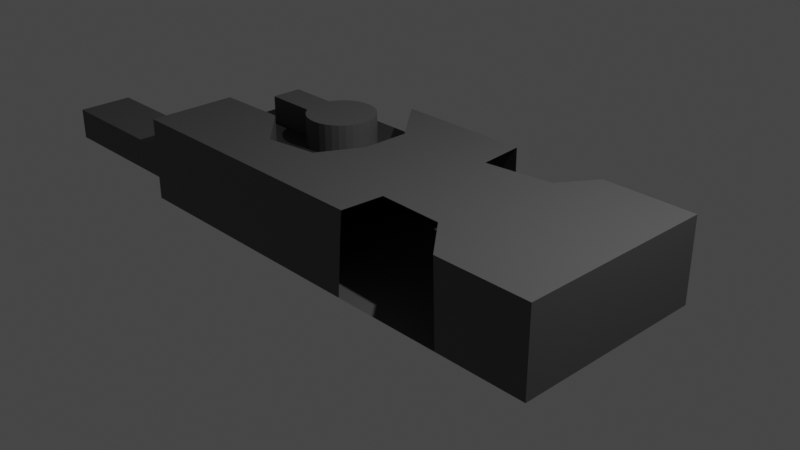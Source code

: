 # Source: radio.blend  (saved by Blender 2.80.42; exported with 4.5.12 LTS)
import bpy
from mathutils import Matrix  # noqa: F401  (used for matrix-valued properties, if any)

bpy.ops.wm.read_factory_settings(use_empty=True)
scene = bpy.context.scene
scene.name = 'Scene'

# ---- collections
col_collection = bpy.data.collections.new('Collection'); scene.collection.children.link(col_collection)

# ---- materials (node trees are filled in below, after node groups)
mat_outr_raio_001 = bpy.data.materials.new('Outr Raio.001')
mat_outr_raio_001.alpha_threshold = 0.0
mat_outr_raio_001.use_transparent_shadow = False
mat_outr_raio_001.roughness = 0.5
mat_outr_raio_001.line_color = (0.0, 0.0, 0.0, 1.0)
mat_innr = bpy.data.materials.new('INNR')
mat_innr.use_transparent_shadow = False
mat_innr.roughness = 0.25

# ---- material node trees
mat_outr_raio_001.use_nodes = True; mat_outr_raio_001.node_tree.nodes.clear()
_N = mat_outr_raio_001.node_tree.nodes; _L = mat_outr_raio_001.node_tree.links
n0 = _N.new('ShaderNodeOutputMaterial'); n0.name = 'Material Output'; n0.location = (300, 300)
n1 = _N.new('ShaderNodeBsdfPrincipled'); n1.name = 'Principled BSDF'; n1.location = (10, 300)
n1.distribution = 'GGX'
n1.subsurface_method = 'BURLEY'
n1.inputs[0].default_value = (0.08714, 0.08714, 0.08714, 1.0)
n1.inputs[3].default_value = 1.45
_L.new(n1.outputs[0], n0.inputs[0])
n0.is_active_output = True
mat_innr.use_nodes = True; mat_innr.node_tree.nodes.clear()
_N = mat_innr.node_tree.nodes; _L = mat_innr.node_tree.links
n0 = _N.new('ShaderNodeOutputMaterial'); n0.name = 'Material Output'; n0.location = (300, 300)
n1 = _N.new('ShaderNodeBsdfPrincipled'); n1.name = 'Principled BSDF'; n1.location = (10, 300)
n1.distribution = 'GGX'
n1.subsurface_method = 'BURLEY'
n1.inputs[0].default_value = (0.02721, 0.02721, 0.02721, 1.0)
n1.inputs[3].default_value = 1.45
_L.new(n1.outputs[0], n0.inputs[0])
n0.is_active_output = True

# ---- world
world_world = bpy.data.worlds.new('World'); scene.world = world_world
world_world.use_nodes = True; world_world.node_tree.nodes.clear()
_N = world_world.node_tree.nodes; _L = world_world.node_tree.links
n0 = _N.new('ShaderNodeOutputWorld'); n0.name = 'World Output'; n0.location = (300, 300)
n1 = _N.new('ShaderNodeBackground'); n1.name = 'Background'; n1.location = (10, 300)
n1.inputs[0].default_value = (0.05088, 0.05088, 0.05088, 1.0)
_L.new(n1.outputs[0], n0.inputs[0])
n0.is_active_output = True
world_world.color = (0.05088, 0.05088, 0.05088)
world_world.use_sun_shadow = False
world_world.sun_shadow_jitter_overblur = 0.0

# ---- cameras
cam_camera = bpy.data.cameras.new('Camera')
cam_camera.clip_end = 100.0
cam_camera.ortho_scale = 7.314
cam_camera.dof.focus_distance = 0.0
cam_camera.dof.aperture_fstop = 128.0

# ---- lights
light_light = bpy.data.lights.new('Light', 'POINT')
light_light.transmission_factor = 0.0
light_light.cutoff_distance = 30.0
light_light.energy = 1000.0
light_light.shadow_buffer_clip_start = 1.001
light_light.shadow_soft_size = 0.1
light_light.shadow_maximum_resolution = 0.006
light_light.use_absolute_resolution = True

# ---- meshes
me_cube = bpy.data.meshes.new('Cube')
me_cube.from_pydata([(1.0, 1.0, 1.0), (1.0, 1.0, -1.0), (1.0, -1.0, 1.0), (1.0, -1.0, -1.0), (-1.0, 1.0, 1.0), (-1.0, 1.0, -1.0), (-1.0, -1.0, 1.0), (-1.0, -1.0, -1.0), (-1.705, -0.8794, -0.5659), (-1.705, -0.8794, 0.5659), (-1.705, -0.3149, -0.5659), (-1.705, -0.3149, 0.5659), (-0.9605, -0.8794, -0.5659), (-0.9605, -0.8794, 0.5659), (-0.9605, -0.3149, -0.5659), (-0.9605, -0.3149, 0.5659), (-0.3724, 1.0, 1.0), (-1.0, -0.105, 1.0), (-0.6958, -0.08766, 1.0), (-0.5067, -0.4957, 1.0), (-0.2873, -0.4145, 1.0), (-0.1917, 0.01588, 1.0), (-0.19, 0.4927, 1.0), (-1.0, -0.105, 1.0), (-1.0, 1.0, 1.0), (-0.3724, 1.0, 1.0), (-0.6958, -0.08766, 1.0), (-0.5067, -0.4957, 1.0), (-0.2873, -0.4145, 1.0), (-0.1917, 0.01588, 1.0), (-0.19, 0.4927, 1.0), (-1.0, -0.105, 1.0), (-1.0, 1.0, 1.0), (-0.3724, 1.0, 1.0), (-0.6958, -0.08766, 1.0), (-0.5067, -0.4957, 1.0), (-0.2873, -0.4145, 1.0), (-0.1917, 0.01588, 1.0), (-0.19, 0.4927, 1.0), (-1.0, -0.105, 1.0), (-1.0, 1.0, 1.0), (-0.3724, 1.0, 1.0), (-0.6958, -0.08766, 1.0), (-0.5067, -0.4957, 1.0), (-0.2873, -0.4145, 1.0), (-0.1917, 0.01588, 1.0), (-0.19, 0.4927, 1.0), (1.0, -1.0, 1.962), (-1.0, -1.0, 1.962), (1.0, 1.0, 1.962), (-0.3724, 1.0, 1.962), (-1.0, -0.105, 1.962), (-0.6958, -0.08766, 1.962), (-0.5067, -0.4957, 1.962), (-0.2873, -0.4145, 1.962), (-0.1917, 0.01588, 1.962), (-0.19, 0.4927, 1.962), (-0.8789, 0.2368, 1.965), (-0.8789, 0.2368, 0.6964), (-0.5108, 0.7232, -1.233), (-0.5108, 0.7232, 2.068), (-0.4824, 0.7166, -1.233), (-0.4824, 0.7166, 2.068), (-0.4551, 0.6969, -1.233), (-0.4551, 0.6969, 2.068), (-0.4299, 0.6649, -1.233), (-0.4299, 0.6649, 2.068), (-0.4079, 0.6219, -1.233), (-0.4079, 0.6219, 2.068), (-0.3898, 0.5695, -1.233), (-0.3898, 0.5695, 2.068), (-0.3763, 0.5098, -1.233), (-0.3763, 0.5098, 2.068), (-0.368, 0.4449, -1.233), (-0.368, 0.4449, 2.068), (-0.3652, 0.3774, -1.233), (-0.3652, 0.3774, 2.068), (-0.368, 0.31, -1.233), (-0.368, 0.31, 2.068), (-0.3763, 0.2451, -1.233), (-0.3763, 0.2451, 2.068), (-0.3898, 0.1853, -1.233), (-0.3898, 0.1853, 2.068), (-0.4079, 0.1329, -1.233), (-0.4079, 0.1329, 2.068), (-0.4299, 0.08993, -1.233), (-0.4299, 0.08993, 2.068), (-0.4551, 0.05798, -1.233), (-0.4551, 0.05798, 2.068), (-0.4824, 0.0383, -1.233), (-0.4824, 0.0383, 2.068), (-0.5108, 0.03166, -1.233), (-0.5108, 0.03166, 2.068), (-0.5392, 0.0383, -1.233), (-0.5392, 0.0383, 2.068), (-0.5665, 0.05798, -1.233), (-0.5665, 0.05798, 2.068), (-0.5917, 0.08993, -1.233), (-0.5917, 0.08993, 2.068), (-0.6138, 0.1329, -1.233), (-0.6138, 0.1329, 2.068), (-0.6319, 0.1853, -1.233), (-0.6319, 0.1853, 2.068), (-0.6453, 0.2451, -1.233), (-0.6453, 0.2451, 2.068), (-0.6536, 0.31, -1.233), (-0.6536, 0.31, 2.068), (-0.6564, 0.3774, -1.233), (-0.6564, 0.3774, 2.068), (-0.6536, 0.4449, -1.233), (-0.6536, 0.4449, 2.068), (-0.6453, 0.5098, -1.233), (-0.6453, 0.5098, 2.068), (-0.6319, 0.5695, -1.233), (-0.6319, 0.5695, 2.068), (-0.6138, 0.6219, -1.233), (-0.6138, 0.6219, 2.068), (-0.5917, 0.6649, -1.233), (-0.5917, 0.6649, 2.068), (-0.5665, 0.6969, -1.233), (-0.5665, 0.6969, 2.068), (-0.5392, 0.7166, -1.233), (-0.5392, 0.7166, 2.068), (-0.8789, 0.5451, 0.6964), (-0.8789, 0.5451, 1.965), (-0.522, 0.2368, 0.6964), (-0.522, 0.2368, 1.965), (-0.522, 0.5451, 0.6964), (-0.522, 0.5451, 1.965), (0.6006, -1.0, 1.962), (0.1639, -1.0, 1.962), (0.1764, -0.5753, 1.962), (0.451, -0.5926, 1.962), (0.2039, 1.0, 1.962), (0.6091, 1.0, 1.962), (0.2211, 0.5383, 1.962), (0.5062, 0.6315, 1.962), (0.6215, 1.0, -1.0), (0.2079, 1.0, -1.0), (0.2052, 1.0, 1.0), (0.6131, 1.0, 1.0), (0.6046, -1.0, 1.0), (0.154, -1.0, 1.0), (0.1379, -1.0, -1.0), (0.6129, -1.0, -1.0)], [], [(23, 6, 48, 51), (3, 2, 141, 144), (7, 6, 23, 24, 5), (5, 138, 137, 1, 3, 144, 143, 7), (1, 0, 2, 3), (5, 24, 25, 139, 138), (8, 9, 11, 10), (10, 11, 15, 14), (14, 15, 13, 12), (12, 13, 9, 8), (10, 14, 12, 8), (15, 11, 9, 13), (17, 18, 19, 20, 21, 22, 16, 4), (31, 32, 24, 23), (32, 33, 25, 24), (34, 31, 23, 26), (35, 34, 26, 27), (36, 35, 27, 28), (37, 36, 28, 29), (38, 37, 29, 30), (33, 38, 30, 25), (39, 40, 32, 31), (40, 41, 33, 32), (42, 39, 31, 34), (43, 42, 34, 35), (44, 43, 35, 36), (45, 44, 36, 37), (46, 45, 37, 38), (41, 46, 38, 33), (17, 4, 40, 39), (4, 16, 41, 40), (18, 17, 39, 42), (19, 18, 42, 43), (20, 19, 43, 44), (21, 20, 44, 45), (22, 21, 45, 46), (16, 22, 46, 41), (49, 134, 136, 135, 133, 50, 56, 55, 54, 53, 52, 51, 48, 130, 131, 132, 129, 47), (29, 28, 54, 55), (26, 23, 51, 52), (6, 142, 130, 48), (30, 29, 55, 56), (0, 140, 134, 49), (27, 26, 52, 53), (2, 0, 49, 47), (25, 30, 56, 50), (28, 27, 53, 54), (59, 60, 62, 61), (61, 62, 64, 63), (63, 64, 66, 65), (65, 66, 68, 67), (67, 68, 70, 69), (69, 70, 72, 71), (71, 72, 74, 73), (73, 74, 76, 75), (75, 76, 78, 77), (77, 78, 80, 79), (79, 80, 82, 81), (81, 82, 84, 83), (83, 84, 86, 85), (85, 86, 88, 87), (87, 88, 90, 89), (89, 90, 92, 91), (91, 92, 94, 93), (93, 94, 96, 95), (95, 96, 98, 97), (97, 98, 100, 99), (99, 100, 102, 101), (101, 102, 104, 103), (103, 104, 106, 105), (105, 106, 108, 107), (107, 108, 110, 109), (128, 124, 57, 126), (109, 110, 112, 111), (123, 127, 125, 58), (111, 112, 114, 113), (125, 126, 57, 58), (113, 114, 116, 115), (127, 128, 126, 125), (115, 116, 118, 117), (123, 124, 128, 127), (117, 118, 120, 119), (62, 60, 122, 120, 118, 116, 114, 112, 110, 108, 106, 104, 102, 100, 98, 96, 94, 92, 90, 88, 86, 84, 82, 80, 78, 76, 74, 72, 70, 68, 66, 64), (58, 57, 124, 123), (119, 120, 122, 121), (121, 122, 60, 59), (59, 61, 63, 65, 67, 69, 71, 73, 75, 77, 79, 81, 83, 85, 87, 89, 91, 93, 95, 97, 99, 101, 103, 105, 107, 109, 111, 113, 115, 117, 119, 121), (143, 142, 6, 7), (133, 139, 25, 50), (137, 140, 0, 1), (129, 141, 2, 47)])
me_cube.polygons.foreach_set('material_index', [0, 0, 0, 0, 0, 0, 0, 0, 0, 0, 0, 0, 1, 0, 0, 0, 0, 0, 0, 0, 0, 0, 0, 0, 0, 0, 0, 0, 0, 0, 0, 0, 0, 0, 0, 0, 0, 0, 0, 0, 0, 0, 0, 0, 0, 0, 0, 0, 0, 0, 0, 0, 0, 0, 0, 0, 0, 0, 0, 0, 0, 0, 0, 0, 0, 0, 0, 0, 0, 0, 0, 0, 0, 0, 0, 0, 0, 0, 0, 0, 0, 0, 0, 0, 0, 0, 0, 0, 0, 0, 0])
_uv = me_cube.uv_layers.new(name='UVMap')
_uv.uv.foreach_set('vector', [0.625, 0.6119, 0.625, 0.5, 0.625, 0.5, 0.625, 0.6119, 0.375, 0.25, 0.625, 0.25, 0.625, 0.2994, 0.375, 0.2984, 0.375, 0.5, 0.625, 0.5, 0.625, 0.6119, 0.625, 0.75, 0.375, 0.75, 0.375, 0.75, 0.526, 0.75, 0.5777, 0.75, 0.625, 0.75, 0.625, 1.0, 0.5766, 1.0, 0.5172, 1.0, 0.375, 1.0, 0.125, 0.5, 0.375, 0.5, 0.375, 0.75, 0.125, 0.75, 0.625, 0.5, 0.875, 0.5, 0.875, 0.5784, 0.875, 0.6506, 0.625, 0.651, 0.375, 0.0, 0.625, 0.0, 0.625, 0.25, 0.375, 0.25, 0.375, 0.25, 0.625, 0.25, 0.625, 0.5, 0.375, 0.5, 0.375, 0.5, 0.625, 0.5, 0.625, 0.75, 0.375, 0.75, 0.375, 0.75, 0.625, 0.75, 0.625, 1.0, 0.375, 1.0, 0.125, 0.5, 0.375, 0.5, 0.375, 0.75, 0.125, 0.75, 0.625, 0.5, 0.875, 0.5, 0.875, 0.75, 0.625, 0.75, 0.625, 0.1381, 0.587, 0.136, 0.5633, 0.187, 0.5359, 0.1768, 0.524, 0.123, 0.5238, 0.06341, 0.5466, 0.0, 0.625, 0.0, 0.625, 0.1381, 0.625, 0.0, 0.625, 0.0, 0.625, 0.1381, 0.625, 0.0, 0.5466, 0.0, 0.5466, 0.0, 0.625, 0.0, 0.587, 0.136, 0.625, 0.1381, 0.625, 0.1381, 0.587, 0.136, 0.5633, 0.187, 0.587, 0.136, 0.587, 0.136, 0.5633, 0.187, 0.5359, 0.1768, 0.5633, 0.187, 0.5633, 0.187, 0.5359, 0.1768, 0.524, 0.123, 0.5359, 0.1768, 0.5359, 0.1768, 0.524, 0.123, 0.5238, 0.06341, 0.524, 0.123, 0.524, 0.123, 0.5238, 0.06341, 0.5466, 0.0, 0.5238, 0.06341, 0.5238, 0.06341, 0.5466, 0.0, 0.625, 0.1381, 0.625, 0.0, 0.625, 0.0, 0.625, 0.1381, 0.625, 0.0, 0.5466, 0.0, 0.5466, 0.0, 0.625, 0.0, 0.587, 0.136, 0.625, 0.1381, 0.625, 0.1381, 0.587, 0.136, 0.5633, 0.187, 0.587, 0.136, 0.587, 0.136, 0.5633, 0.187, 0.5359, 0.1768, 0.5633, 0.187, 0.5633, 0.187, 0.5359, 0.1768, 0.524, 0.123, 0.5359, 0.1768, 0.5359, 0.1768, 0.524, 0.123, 0.5238, 0.06341, 0.524, 0.123, 0.524, 0.123, 0.5238, 0.06341, 0.5466, 0.0, 0.5238, 0.06341, 0.5238, 0.06341, 0.5466, 0.0, 0.625, 0.1381, 0.625, 0.0, 0.625, 0.0, 0.625, 0.1381, 0.625, 0.0, 0.5466, 0.0, 0.5466, 0.0, 0.625, 0.0, 0.587, 0.136, 0.625, 0.1381, 0.625, 0.1381, 0.587, 0.136, 0.5633, 0.187, 0.587, 0.136, 0.587, 0.136, 0.5633, 0.187, 0.5359, 0.1768, 0.5633, 0.187, 0.5633, 0.187, 0.5359, 0.1768, 0.524, 0.123, 0.5359, 0.1768, 0.5359, 0.1768, 0.524, 0.123, 0.5238, 0.06341, 0.524, 0.123, 0.524, 0.123, 0.5238, 0.06341, 0.5466, 0.0, 0.5238, 0.06341, 0.5238, 0.06341, 0.5466, 0.0, 0.375, 0.0, 0.4239, 0.0, 0.4367, 0.04606, 0.4724, 0.05771, 0.4745, 0.0, 0.5466, 0.0, 0.5238, 0.06341, 0.524, 0.123, 0.5359, 0.1768, 0.5633, 0.187, 0.587, 0.136, 0.625, 0.1381, 0.625, 0.25, 0.4795, 0.25, 0.4779, 0.1969, 0.4436, 0.1991, 0.4249, 0.25, 0.375, 0.25, 0.524, 0.123, 0.5359, 0.1768, 0.5359, 0.1768, 0.524, 0.123, 0.587, 0.136, 0.625, 0.1381, 0.625, 0.1381, 0.587, 0.136, 0.625, 0.5, 0.625, 0.3557, 0.625, 0.3545, 0.625, 0.5, 0.5238, 0.06341, 0.524, 0.123, 0.524, 0.123, 0.5238, 0.06341, 0.875, 0.75, 0.875, 0.7016, 0.875, 0.7011, 0.875, 0.75, 0.5633, 0.187, 0.587, 0.136, 0.587, 0.136, 0.5633, 0.187, 0.375, 0.75, 0.375, 0.5, 0.375, 0.5, 0.375, 0.75, 0.5466, 0.0, 0.5238, 0.06341, 0.5238, 0.06341, 0.5466, 0.0, 0.5359, 0.1768, 0.5633, 0.187, 0.5633, 0.187, 0.5359, 0.1768, 1.0, 0.5, 1.0, 1.0, 0.9688, 1.0, 0.9688, 0.5, 0.9688, 0.5, 0.9688, 1.0, 0.9375, 1.0, 0.9375, 0.5, 0.9375, 0.5, 0.9375, 1.0, 0.9062, 1.0, 0.9062, 0.5, 0.9062, 0.5, 0.9062, 1.0, 0.875, 1.0, 0.875, 0.5, 0.875, 0.5, 0.875, 1.0, 0.8438, 1.0, 0.8438, 0.5, 0.8438, 0.5, 0.8438, 1.0, 0.8125, 1.0, 0.8125, 0.5, 0.8125, 0.5, 0.8125, 1.0, 0.7812, 1.0, 0.7812, 0.5, 0.7812, 0.5, 0.7812, 1.0, 0.75, 1.0, 0.75, 0.5, 0.75, 0.5, 0.75, 1.0, 0.7188, 1.0, 0.7188, 0.5, 0.7188, 0.5, 0.7188, 1.0, 0.6875, 1.0, 0.6875, 0.5, 0.6875, 0.5, 0.6875, 1.0, 0.6562, 1.0, 0.6562, 0.5, 0.6562, 0.5, 0.6562, 1.0, 0.625, 1.0, 0.625, 0.5, 0.625, 0.5, 0.625, 1.0, 0.5938, 1.0, 0.5938, 0.5, 0.5938, 0.5, 0.5938, 1.0, 0.5625, 1.0, 0.5625, 0.5, 0.5625, 0.5, 0.5625, 1.0, 0.5312, 1.0, 0.5312, 0.5, 0.5312, 0.5, 0.5312, 1.0, 0.5, 1.0, 0.5, 0.5, 0.5, 0.5, 0.5, 1.0, 0.4688, 1.0, 0.4688, 0.5, 0.4688, 0.5, 0.4688, 1.0, 0.4375, 1.0, 0.4375, 0.5, 0.4375, 0.5, 0.4375, 1.0, 0.4062, 1.0, 0.4062, 0.5, 0.4062, 0.5, 0.4062, 1.0, 0.375, 1.0, 0.375, 0.5, 0.375, 0.5, 0.375, 1.0, 0.3438, 1.0, 0.3438, 0.5, 0.3438, 0.5, 0.3438, 1.0, 0.3125, 1.0, 0.3125, 0.5, 0.3125, 0.5, 0.3125, 1.0, 0.2812, 1.0, 0.2812, 0.5, 0.2812, 0.5, 0.2812, 1.0, 0.25, 1.0, 0.25, 0.5, 0.25, 0.5, 0.25, 1.0, 0.2188, 1.0, 0.2188, 0.5, 0.375, 0.0, 0.625, 0.0, 0.625, 0.25, 0.375, 0.25, 0.2188, 0.5, 0.2188, 1.0, 0.1875, 1.0, 0.1875, 0.5, 0.375, 0.25, 0.625, 0.25, 0.625, 0.5, 0.375, 0.5, 0.1875, 0.5, 0.1875, 1.0, 0.1562, 1.0, 0.1562, 0.5, 0.375, 0.5, 0.625, 0.5, 0.625, 0.75, 0.375, 0.75, 0.1562, 0.5, 0.1562, 1.0, 0.125, 1.0, 0.125, 0.5, 0.375, 0.75, 0.625, 0.75, 0.625, 1.0, 0.375, 1.0, 0.125, 0.5, 0.125, 1.0, 0.09375, 1.0, 0.09375, 0.5, 0.125, 0.5, 0.375, 0.5, 0.375, 0.75, 0.125, 0.75, 0.09375, 0.5, 0.09375, 1.0, 0.0625, 1.0, 0.0625, 0.5, 0.2968, 0.4854, 0.25, 0.49, 0.2032, 0.4854, 0.1582, 0.4717, 0.1167, 0.4496, 0.08029, 0.4197, 0.05045, 0.3833, 0.02827, 0.3418, 0.01461, 0.2968, 0.01, 0.25, 0.01461, 0.2032, 0.02827, 0.1582, 0.05045, 0.1167, 0.08029, 0.08029, 0.1167, 0.05045, 0.1582, 0.02827, 0.2032, 0.01461, 0.25, 0.01, 0.2968, 0.01461, 0.3418, 0.02827, 0.3833, 0.05045, 0.4197, 0.08029, 0.4496, 0.1167, 0.4717, 0.1582, 0.4854, 0.2032, 0.49, 0.25, 0.4854, 0.2968, 0.4717, 0.3418, 0.4496, 0.3833, 0.4197, 0.4197, 0.3833, 0.4496, 0.3418, 0.4717, 0.625, 0.5, 0.875, 0.5, 0.875, 0.75, 0.625, 0.75, 0.0625, 0.5, 0.0625, 1.0, 0.03125, 1.0, 0.03125, 0.5, 0.03125, 0.5, 0.03125, 1.0, 0.0, 1.0, 0.0, 0.5, 0.75, 0.49, 0.7968, 0.4854, 0.8418, 0.4717, 0.8833, 0.4496, 0.9197, 0.4197, 0.9496, 0.3833, 0.9717, 0.3418, 0.9854, 0.2968, 0.99, 0.25, 0.9854, 0.2032, 0.9717, 0.1582, 0.9496, 0.1167, 0.9197, 0.08029, 0.8833, 0.05045, 0.8418, 0.02827, 0.7968, 0.01461, 0.75, 0.01, 0.7032, 0.01461, 0.6582, 0.02827, 0.6167, 0.05045, 0.5803, 0.08029, 0.5504, 0.1167, 0.5283, 0.1582, 0.5146, 0.2032, 0.51, 0.25, 0.5146, 0.2968, 0.5283, 0.3418, 0.5504, 0.3833, 0.5803, 0.4197, 0.6167, 0.4496, 0.6582, 0.4717, 0.7032, 0.4854, 0.375, 0.3578, 0.625, 0.3557, 0.625, 0.5, 0.375, 0.5, 0.875, 0.6505, 0.875, 0.6506, 0.875, 0.5784, 0.875, 0.5784, 0.625, 0.7027, 0.875, 0.7016, 0.875, 0.75, 0.625, 0.75, 0.625, 0.2999, 0.625, 0.2994, 0.625, 0.25, 0.625, 0.25])
me_cube.materials.append(mat_outr_raio_001)
me_cube.materials.append(mat_innr)
me_cube.use_remesh_preserve_volume = False
me_cube.use_remesh_preserve_attributes = False
me_cube.use_mirror_vertex_groups = False
me_cube.update()

# ---- objects
ob_cube = bpy.data.objects.new('Cube', me_cube)
ob_light = bpy.data.objects.new('Light', light_light)
ob_camera = bpy.data.objects.new('Camera', cam_camera)

# ---- transforms, parenting, visibility, modifiers, constraints
ob_cube.location = (0.0, 0.0, 0.0)
ob_cube.scale = (2.686, 1.131, 0.3172)
ob_cube.lock_rotations_4d = False
ob_cube.empty_display_type = 'ARROWS'
ob_cube.lineart.crease_threshold = 0.0
ob_light.location = (4.076, 1.005, 5.904)
ob_light.rotation_euler = (0.6503, 0.05522, 1.866)
ob_light.lock_rotations_4d = False
ob_light.empty_display_type = 'ARROWS'
ob_light.color = (0.0, 0.0, 0.0, 0.0)
ob_light.lineart.crease_threshold = 0.0
ob_camera.location = (7.359, -6.926, 4.958)
ob_camera.rotation_euler = (1.109, 0.0, 0.8149)
ob_camera.lock_rotations_4d = False
ob_camera.empty_display_type = 'ARROWS'
ob_camera.color = (0.0, 0.0, 0.0, 0.0)
ob_camera.display_type = 'WIRE'
ob_camera.lineart.crease_threshold = 0.0

# ---- collection membership
col_collection.objects.link(ob_cube)
col_collection.objects.link(ob_light)
col_collection.objects.link(ob_camera)

# ---- scene / render settings (as saved in the file)
scene.camera = ob_camera
scene.frame_start = 1; scene.frame_end = 250; scene.frame_set(1)
scene.render.engine = 'BLENDER_EEVEE_NEXT'
scene.render.motion_blur_shutter = 1.0
scene.cycles.use_denoising = False
scene.cycles.samples = 128
scene.cycles.sampling_pattern = 'TABULATED_SOBOL'
scene.cycles.use_adaptive_sampling = False
scene.cycles.use_light_tree = False
scene.view_settings.view_transform = 'Filmic'
bpy.context.view_layer.update()
